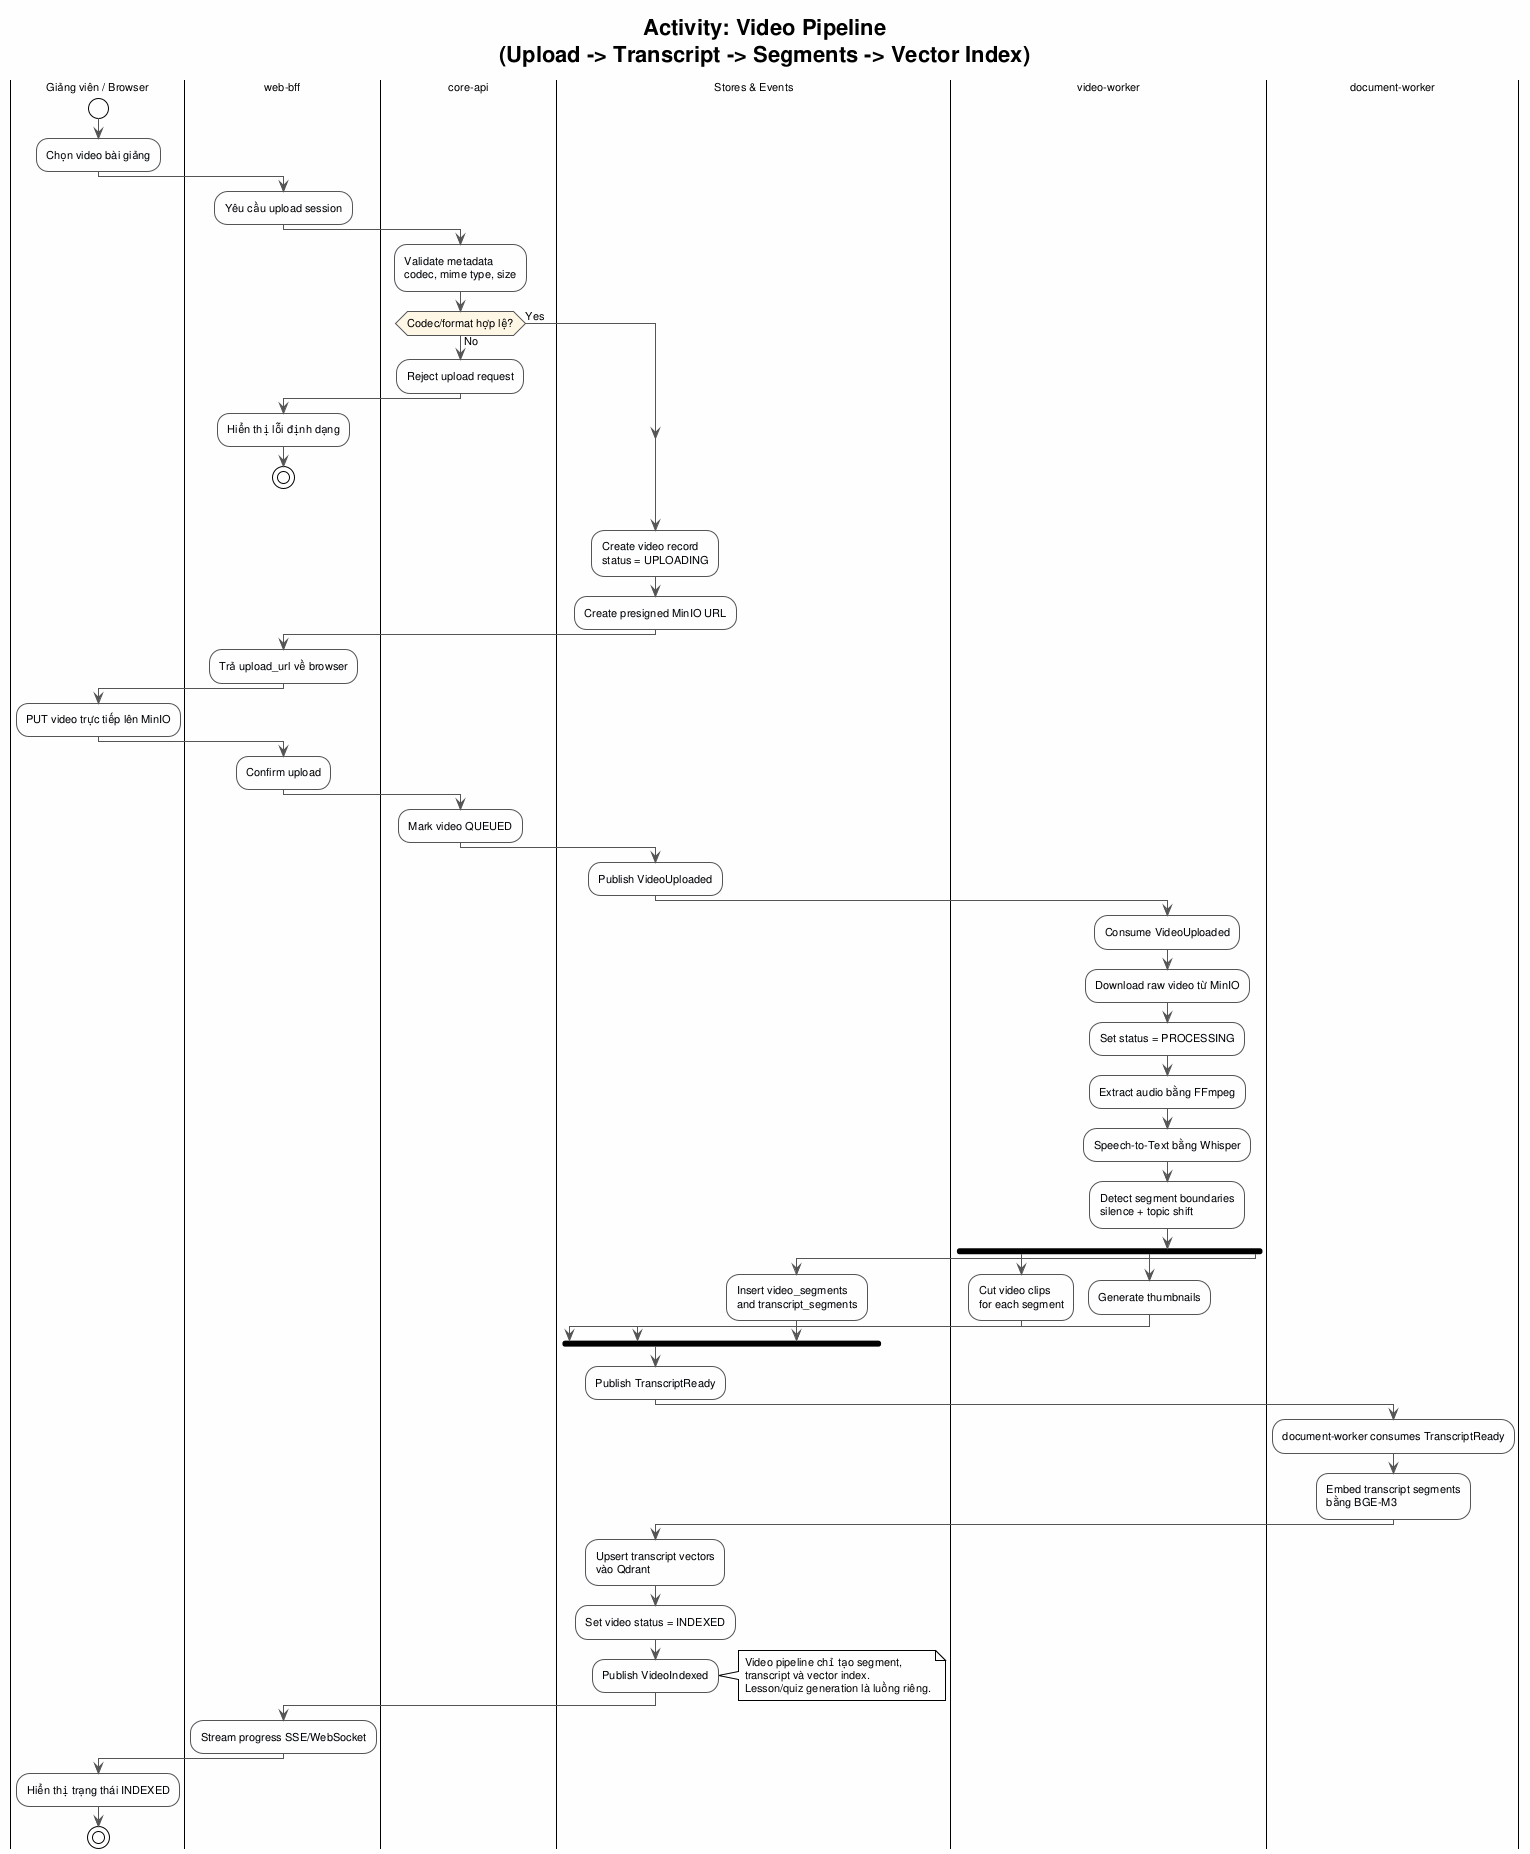

The diagram above was rendered by PlantUML. Its source (embedded in the PNG):
@startuml activity_video_pipeline
!theme plain
skinparam backgroundColor #FEFEFE
skinparam defaultFontName Arial
skinparam defaultFontSize 11
skinparam ActivityBorderColor #555555
skinparam ActivityBackgroundColor #F8FBFF
skinparam ActivityDiamondBorderColor #555555
skinparam ActivityDiamondBackgroundColor #FFF7E6
skinparam ArrowColor #555555

title Activity: Video Pipeline\n(Upload -> Transcript -> Segments -> Vector Index)

|Giảng viên / Browser|
start
:Chọn video bài giảng;

|web-bff|
:Yêu cầu upload session;

|core-api|
:Validate metadata\ncodec, mime type, size;
if (Codec/format hợp lệ?) then (No)
  :Reject upload request;
  |web-bff|
  :Hiển thị lỗi định dạng;
  stop
else (Yes)
endif

|Stores & Events|
:Create video record\nstatus = UPLOADING;
:Create presigned MinIO URL;

|web-bff|
:Trả upload_url về browser;

|Giảng viên / Browser|
:PUT video trực tiếp lên MinIO;

|web-bff|
:Confirm upload;

|core-api|
:Mark video QUEUED;

|Stores & Events|
:Publish VideoUploaded;

|video-worker|
:Consume VideoUploaded;
:Download raw video từ MinIO;
:Set status = PROCESSING;
:Extract audio bằng FFmpeg;
:Speech-to-Text bằng Whisper;
:Detect segment boundaries\nsilence + topic shift;

fork
  |video-worker|
  :Cut video clips\nfor each segment;
fork again
  |video-worker|
  :Generate thumbnails;
fork again
  |Stores & Events|
  :Insert video_segments\nand transcript_segments;
end fork

|Stores & Events|
:Publish TranscriptReady;

|document-worker|
:document-worker consumes TranscriptReady;
:Embed transcript segments\nbằng BGE-M3;

|Stores & Events|
:Upsert transcript vectors\nvào Qdrant;
:Set video status = INDEXED;
:Publish VideoIndexed;

note right
  Video pipeline chỉ tạo segment,
  transcript và vector index.
  Lesson/quiz generation là luồng riêng.
end note

|web-bff|
:Stream progress SSE/WebSocket;

|Giảng viên / Browser|
:Hiển thị trạng thái INDEXED;
stop
@enduml